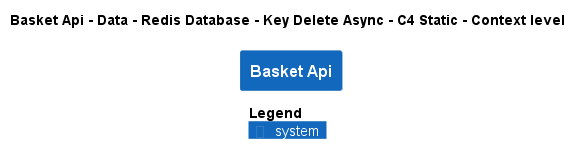

The diagram above was rendered by PlantUML. Its source (embedded in the PNG):
@startuml
!pragma layout smetana
!include ..\..\..\..\..\..\..\..\..\..\..\.c4s\C4_Context.puml

AddElementTag("c4interflow:lifecycle:new", $bgColor=green, $fontColor=#ffffff, $borderColor=green, $shadowing="False")
AddElementTag("c4interflow:lifecycle:changed", $bgColor=orange, $fontColor=#ffffff, $borderColor=orange, $shadowing="False")
AddElementTag("c4interflow:lifecycle:removed", $bgColor=red, $fontColor=#ffffff, $borderColor=red, $shadowing="False")

AddRelTag("c4interflow:lifecycle:new", $textColor=green, $lineColor=green)
AddRelTag("c4interflow:lifecycle:changed", $textColor=orange, $lineColor=orange)
AddRelTag("c4interflow:lifecycle:removed", $textColor=red, $lineColor=red)

SHOW_PERSON_PORTRAIT()
LAYOUT_TOP_DOWN()

skinparam linetype polyline

title Basket Api - Data - Redis Database - Key Delete Async - C4 Static - Context level

System(dotnet.eShop.Architecture.SoftwareSystems.BasketApi, "Basket Api", "")



SHOW_LEGEND()
@enduml